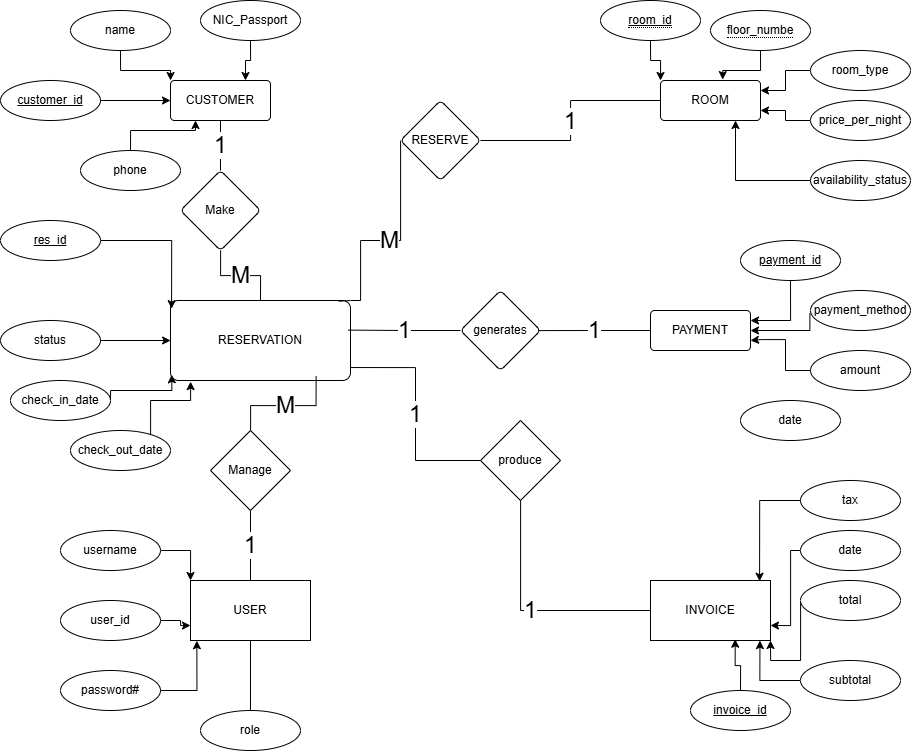

The diagram above was exported from draw.io. Its source (the exported page's mxGraphModel, read from the mxfile embedded in the PNG):
<mxGraphModel dx="3957" dy="3216" grid="1" gridSize="10" guides="1" tooltips="1" connect="1" arrows="1" fold="1" page="1" pageScale="1" pageWidth="850" pageHeight="1100" math="0" shadow="0">
  <root>
    <mxCell id="0" />
    <mxCell id="1" parent="0" />
    <mxCell id="8rOMLc7hoUCPRFkNR1sf-82" edge="1" parent="1" source="8rOMLc7hoUCPRFkNR1sf-14" style="edgeStyle=orthogonalEdgeStyle;rounded=0;orthogonalLoop=1;jettySize=auto;html=1;endArrow=none;endFill=0;fontSize=23;" target="8rOMLc7hoUCPRFkNR1sf-81" value="1">
      <mxGeometry relative="1" as="geometry" />
    </mxCell>
    <mxCell id="8rOMLc7hoUCPRFkNR1sf-14" parent="1" style="rounded=1;arcSize=10;whiteSpace=wrap;html=1;align=center;" value="CUSTOMER" vertex="1">
      <mxGeometry height="40" width="100" x="-1970" y="-2090" as="geometry" />
    </mxCell>
    <mxCell id="8rOMLc7hoUCPRFkNR1sf-23" edge="1" parent="1" source="8rOMLc7hoUCPRFkNR1sf-16" style="edgeStyle=orthogonalEdgeStyle;rounded=0;orthogonalLoop=1;jettySize=auto;html=1;entryX=0;entryY=0;entryDx=0;entryDy=0;" target="8rOMLc7hoUCPRFkNR1sf-14">
      <mxGeometry relative="1" as="geometry" />
    </mxCell>
    <mxCell id="8rOMLc7hoUCPRFkNR1sf-16" parent="1" style="ellipse;whiteSpace=wrap;html=1;align=center;" value="name" vertex="1">
      <mxGeometry height="40" width="100" x="-2070" y="-2160" as="geometry" />
    </mxCell>
    <mxCell id="8rOMLc7hoUCPRFkNR1sf-22" edge="1" parent="1" source="8rOMLc7hoUCPRFkNR1sf-19" style="edgeStyle=orthogonalEdgeStyle;rounded=0;orthogonalLoop=1;jettySize=auto;html=1;entryX=0.75;entryY=0;entryDx=0;entryDy=0;" target="8rOMLc7hoUCPRFkNR1sf-14">
      <mxGeometry relative="1" as="geometry" />
    </mxCell>
    <mxCell id="8rOMLc7hoUCPRFkNR1sf-19" parent="1" style="ellipse;whiteSpace=wrap;html=1;align=center;" value="NIC_Passport" vertex="1">
      <mxGeometry height="40" width="100" x="-1940" y="-2170" as="geometry" />
    </mxCell>
    <mxCell id="8rOMLc7hoUCPRFkNR1sf-24" edge="1" parent="1" source="8rOMLc7hoUCPRFkNR1sf-20" style="edgeStyle=orthogonalEdgeStyle;rounded=0;orthogonalLoop=1;jettySize=auto;html=1;entryX=0;entryY=0.5;entryDx=0;entryDy=0;" target="8rOMLc7hoUCPRFkNR1sf-14">
      <mxGeometry relative="1" as="geometry" />
    </mxCell>
    <mxCell id="8rOMLc7hoUCPRFkNR1sf-20" parent="1" style="ellipse;whiteSpace=wrap;html=1;align=center;" value="&lt;u&gt;customer_id&lt;/u&gt;" vertex="1">
      <mxGeometry height="40" width="100" x="-2140" y="-2090" as="geometry" />
    </mxCell>
    <mxCell id="8rOMLc7hoUCPRFkNR1sf-26" edge="1" parent="1" source="8rOMLc7hoUCPRFkNR1sf-21" style="edgeStyle=orthogonalEdgeStyle;rounded=0;orthogonalLoop=1;jettySize=auto;html=1;entryX=0.25;entryY=1;entryDx=0;entryDy=0;" target="8rOMLc7hoUCPRFkNR1sf-14">
      <mxGeometry relative="1" as="geometry" />
    </mxCell>
    <mxCell id="8rOMLc7hoUCPRFkNR1sf-21" parent="1" style="ellipse;whiteSpace=wrap;html=1;align=center;" value="phone" vertex="1">
      <mxGeometry height="40" width="100" x="-2060" y="-2020" as="geometry" />
    </mxCell>
    <mxCell id="8rOMLc7hoUCPRFkNR1sf-85" edge="1" parent="1" source="8rOMLc7hoUCPRFkNR1sf-27" style="edgeStyle=orthogonalEdgeStyle;rounded=0;orthogonalLoop=1;jettySize=auto;html=1;endArrow=none;endFill=0;fontSize=23;" target="8rOMLc7hoUCPRFkNR1sf-84" value="1">
      <mxGeometry relative="1" as="geometry" />
    </mxCell>
    <mxCell id="8rOMLc7hoUCPRFkNR1sf-27" parent="1" style="rounded=1;arcSize=10;whiteSpace=wrap;html=1;align=center;" value="ROOM" vertex="1">
      <mxGeometry height="40" width="100" x="-1480" y="-2090" as="geometry" />
    </mxCell>
    <mxCell id="8rOMLc7hoUCPRFkNR1sf-40" edge="1" parent="1" source="8rOMLc7hoUCPRFkNR1sf-28" style="edgeStyle=orthogonalEdgeStyle;rounded=0;orthogonalLoop=1;jettySize=auto;html=1;entryX=0.75;entryY=1;entryDx=0;entryDy=0;" target="8rOMLc7hoUCPRFkNR1sf-27">
      <mxGeometry relative="1" as="geometry" />
    </mxCell>
    <mxCell id="8rOMLc7hoUCPRFkNR1sf-28" parent="1" style="ellipse;whiteSpace=wrap;html=1;align=center;" value="availability_status" vertex="1">
      <mxGeometry height="40" width="100" x="-1330" y="-2010" as="geometry" />
    </mxCell>
    <mxCell id="8rOMLc7hoUCPRFkNR1sf-38" edge="1" parent="1" source="8rOMLc7hoUCPRFkNR1sf-29" style="edgeStyle=orthogonalEdgeStyle;rounded=0;orthogonalLoop=1;jettySize=auto;html=1;entryX=1;entryY=0.75;entryDx=0;entryDy=0;" target="8rOMLc7hoUCPRFkNR1sf-27">
      <mxGeometry relative="1" as="geometry" />
    </mxCell>
    <mxCell id="8rOMLc7hoUCPRFkNR1sf-29" parent="1" style="ellipse;whiteSpace=wrap;html=1;align=center;" value="price_per_night" vertex="1">
      <mxGeometry height="40" width="100" x="-1330" y="-2070" as="geometry" />
    </mxCell>
    <mxCell id="8rOMLc7hoUCPRFkNR1sf-37" edge="1" parent="1" source="8rOMLc7hoUCPRFkNR1sf-30" style="edgeStyle=orthogonalEdgeStyle;rounded=0;orthogonalLoop=1;jettySize=auto;html=1;entryX=1;entryY=0.25;entryDx=0;entryDy=0;" target="8rOMLc7hoUCPRFkNR1sf-27">
      <mxGeometry relative="1" as="geometry" />
    </mxCell>
    <mxCell id="8rOMLc7hoUCPRFkNR1sf-30" parent="1" style="ellipse;whiteSpace=wrap;html=1;align=center;" value="room_type" vertex="1">
      <mxGeometry height="40" width="100" x="-1330" y="-2120" as="geometry" />
    </mxCell>
    <mxCell id="8rOMLc7hoUCPRFkNR1sf-35" edge="1" parent="1" source="8rOMLc7hoUCPRFkNR1sf-31" style="edgeStyle=orthogonalEdgeStyle;rounded=0;orthogonalLoop=1;jettySize=auto;html=1;entryX=0;entryY=0;entryDx=0;entryDy=0;" target="8rOMLc7hoUCPRFkNR1sf-27">
      <mxGeometry relative="1" as="geometry" />
    </mxCell>
    <mxCell id="8rOMLc7hoUCPRFkNR1sf-31" parent="1" style="ellipse;whiteSpace=wrap;html=1;align=center;" value="&lt;span style=&quot;border-bottom: 1px dotted&quot;&gt;&lt;u&gt;room_id&lt;/u&gt;&lt;/span&gt;" vertex="1">
      <mxGeometry height="40" width="100" x="-1540" y="-2170" as="geometry" />
    </mxCell>
    <mxCell id="8rOMLc7hoUCPRFkNR1sf-32" parent="1" style="ellipse;whiteSpace=wrap;html=1;align=center;" value="&lt;span style=&quot;border-bottom: 1px dotted&quot;&gt;floor_numbe&lt;/span&gt;" vertex="1">
      <mxGeometry height="40" width="100" x="-1430" y="-2160" as="geometry" />
    </mxCell>
    <mxCell id="8rOMLc7hoUCPRFkNR1sf-36" edge="1" parent="1" source="8rOMLc7hoUCPRFkNR1sf-32" style="edgeStyle=orthogonalEdgeStyle;rounded=0;orthogonalLoop=1;jettySize=auto;html=1;exitX=0.5;exitY=1;exitDx=0;exitDy=0;entryX=0.622;entryY=-0.022;entryDx=0;entryDy=0;entryPerimeter=0;" target="8rOMLc7hoUCPRFkNR1sf-27">
      <mxGeometry relative="1" as="geometry" />
    </mxCell>
    <mxCell id="8rOMLc7hoUCPRFkNR1sf-41" parent="1" style="rounded=1;arcSize=10;whiteSpace=wrap;html=1;align=center;" value="RESERVATION" vertex="1">
      <mxGeometry height="80" width="180" x="-1970" y="-1870" as="geometry" />
    </mxCell>
    <mxCell id="8rOMLc7hoUCPRFkNR1sf-42" parent="1" style="ellipse;whiteSpace=wrap;html=1;align=center;" value="amount" vertex="1">
      <mxGeometry height="40" width="100" x="-1330" y="-1820" as="geometry" />
    </mxCell>
    <mxCell id="8rOMLc7hoUCPRFkNR1sf-49" edge="1" parent="1" source="8rOMLc7hoUCPRFkNR1sf-43" style="edgeStyle=orthogonalEdgeStyle;rounded=0;orthogonalLoop=1;jettySize=auto;html=1;">
      <mxGeometry relative="1" as="geometry">
        <Array as="points">
          <mxPoint x="-1970" y="-1830" />
        </Array>
        <mxPoint x="-1970" y="-1830" as="targetPoint" />
      </mxGeometry>
    </mxCell>
    <mxCell id="8rOMLc7hoUCPRFkNR1sf-43" parent="1" style="ellipse;whiteSpace=wrap;html=1;align=center;" value="status" vertex="1">
      <mxGeometry height="40" width="100" x="-2140" y="-1850" as="geometry" />
    </mxCell>
    <mxCell id="8rOMLc7hoUCPRFkNR1sf-57" edge="1" parent="1" source="8rOMLc7hoUCPRFkNR1sf-44" style="edgeStyle=orthogonalEdgeStyle;rounded=0;orthogonalLoop=1;jettySize=auto;html=1;entryX=1;entryY=0.5;entryDx=0;entryDy=0;exitX=-0.006;exitY=0.565;exitDx=0;exitDy=0;exitPerimeter=0;" target="8rOMLc7hoUCPRFkNR1sf-52">
      <mxGeometry relative="1" as="geometry">
        <Array as="points">
          <mxPoint x="-1331" y="-1840" />
        </Array>
      </mxGeometry>
    </mxCell>
    <mxCell id="8rOMLc7hoUCPRFkNR1sf-44" parent="1" style="ellipse;whiteSpace=wrap;html=1;align=center;" value="payment_method" vertex="1">
      <mxGeometry height="40" width="100" x="-1330" y="-1880" as="geometry" />
    </mxCell>
    <mxCell id="8rOMLc7hoUCPRFkNR1sf-48" edge="1" parent="1" source="8rOMLc7hoUCPRFkNR1sf-45" style="edgeStyle=orthogonalEdgeStyle;rounded=0;orthogonalLoop=1;jettySize=auto;html=1;entryX=0.006;entryY=0.102;entryDx=0;entryDy=0;entryPerimeter=0;" target="8rOMLc7hoUCPRFkNR1sf-41">
      <mxGeometry relative="1" as="geometry" />
    </mxCell>
    <mxCell id="8rOMLc7hoUCPRFkNR1sf-45" parent="1" style="ellipse;whiteSpace=wrap;html=1;align=center;" value="&lt;u&gt;res_id&lt;/u&gt;" vertex="1">
      <mxGeometry height="40" width="100" x="-2140" y="-1950" as="geometry" />
    </mxCell>
    <mxCell id="8rOMLc7hoUCPRFkNR1sf-46" parent="1" style="ellipse;whiteSpace=wrap;html=1;align=center;" value="check_out_date" vertex="1">
      <mxGeometry height="40" width="100" x="-2070" y="-1740" as="geometry" />
    </mxCell>
    <mxCell id="8rOMLc7hoUCPRFkNR1sf-50" edge="1" parent="1" source="8rOMLc7hoUCPRFkNR1sf-47" style="edgeStyle=orthogonalEdgeStyle;rounded=0;orthogonalLoop=1;jettySize=auto;html=1;exitX=1;exitY=0.5;exitDx=0;exitDy=0;entryX=0.007;entryY=0.929;entryDx=0;entryDy=0;entryPerimeter=0;" target="8rOMLc7hoUCPRFkNR1sf-41">
      <mxGeometry relative="1" as="geometry">
        <Array as="points">
          <mxPoint x="-2030" y="-1780" />
          <mxPoint x="-1969" y="-1780" />
        </Array>
      </mxGeometry>
    </mxCell>
    <mxCell id="8rOMLc7hoUCPRFkNR1sf-47" parent="1" style="ellipse;whiteSpace=wrap;html=1;align=center;" value="check_in_date" vertex="1">
      <mxGeometry height="40" width="100" x="-2130" y="-1790" as="geometry" />
    </mxCell>
    <mxCell id="8rOMLc7hoUCPRFkNR1sf-51" edge="1" parent="1" source="8rOMLc7hoUCPRFkNR1sf-46" style="edgeStyle=orthogonalEdgeStyle;rounded=0;orthogonalLoop=1;jettySize=auto;html=1;">
      <mxGeometry relative="1" as="geometry">
        <Array as="points">
          <mxPoint x="-1990" y="-1770" />
          <mxPoint x="-1950" y="-1770" />
          <mxPoint x="-1950" y="-1789" />
        </Array>
        <mxPoint x="-1950" y="-1790" as="targetPoint" />
      </mxGeometry>
    </mxCell>
    <mxCell id="8rOMLc7hoUCPRFkNR1sf-88" edge="1" parent="1" source="8rOMLc7hoUCPRFkNR1sf-52" style="edgeStyle=orthogonalEdgeStyle;rounded=0;orthogonalLoop=1;jettySize=auto;html=1;entryX=0.977;entryY=0.501;entryDx=0;entryDy=0;entryPerimeter=0;fontSize=23;endArrow=none;endFill=0;" target="8rOMLc7hoUCPRFkNR1sf-87" value="1">
      <mxGeometry relative="1" as="geometry">
        <mxPoint x="-1600" y="-1840" as="targetPoint" />
      </mxGeometry>
    </mxCell>
    <mxCell id="8rOMLc7hoUCPRFkNR1sf-52" parent="1" style="rounded=1;arcSize=10;whiteSpace=wrap;html=1;align=center;" value="PAYMENT" vertex="1">
      <mxGeometry height="40" width="100" x="-1490" y="-1860" as="geometry" />
    </mxCell>
    <mxCell id="8rOMLc7hoUCPRFkNR1sf-56" edge="1" parent="1" source="8rOMLc7hoUCPRFkNR1sf-53" style="edgeStyle=orthogonalEdgeStyle;rounded=0;orthogonalLoop=1;jettySize=auto;html=1;entryX=1;entryY=0.25;entryDx=0;entryDy=0;" target="8rOMLc7hoUCPRFkNR1sf-52">
      <mxGeometry relative="1" as="geometry" />
    </mxCell>
    <mxCell id="8rOMLc7hoUCPRFkNR1sf-53" parent="1" style="ellipse;whiteSpace=wrap;html=1;align=center;" value="&lt;u&gt;payment_id&lt;/u&gt;" vertex="1">
      <mxGeometry height="40" width="100" x="-1400" y="-1930" as="geometry" />
    </mxCell>
    <mxCell id="8rOMLc7hoUCPRFkNR1sf-54" parent="1" style="ellipse;whiteSpace=wrap;html=1;align=center;" value="date" vertex="1">
      <mxGeometry height="40" width="100" x="-1400" y="-1770" as="geometry" />
    </mxCell>
    <mxCell id="8rOMLc7hoUCPRFkNR1sf-68" edge="1" parent="1" source="8rOMLc7hoUCPRFkNR1sf-55" style="edgeStyle=orthogonalEdgeStyle;rounded=0;orthogonalLoop=1;jettySize=auto;html=1;entryX=1;entryY=1;entryDx=0;entryDy=0;" target="8rOMLc7hoUCPRFkNR1sf-62">
      <mxGeometry relative="1" as="geometry">
        <Array as="points">
          <mxPoint x="-1340" y="-1510" />
          <mxPoint x="-1370" y="-1510" />
        </Array>
      </mxGeometry>
    </mxCell>
    <mxCell id="8rOMLc7hoUCPRFkNR1sf-55" parent="1" style="ellipse;whiteSpace=wrap;html=1;align=center;" value="total" vertex="1">
      <mxGeometry height="40" width="100" x="-1340" y="-1590" as="geometry" />
    </mxCell>
    <mxCell id="8rOMLc7hoUCPRFkNR1sf-58" edge="1" parent="1" source="8rOMLc7hoUCPRFkNR1sf-42" style="edgeStyle=orthogonalEdgeStyle;rounded=0;orthogonalLoop=1;jettySize=auto;html=1;entryX=1;entryY=0.75;entryDx=0;entryDy=0;" target="8rOMLc7hoUCPRFkNR1sf-52">
      <mxGeometry relative="1" as="geometry">
        <Array as="points">
          <mxPoint x="-1355" y="-1800" />
          <mxPoint x="-1355" y="-1831" />
          <mxPoint x="-1380" y="-1831" />
        </Array>
      </mxGeometry>
    </mxCell>
    <mxCell id="8rOMLc7hoUCPRFkNR1sf-63" edge="1" parent="1" source="8rOMLc7hoUCPRFkNR1sf-60" style="edgeStyle=orthogonalEdgeStyle;rounded=0;orthogonalLoop=1;jettySize=auto;html=1;entryX=0.912;entryY=1.001;entryDx=0;entryDy=0;entryPerimeter=0;" target="8rOMLc7hoUCPRFkNR1sf-62" value="">
      <mxGeometry relative="1" as="geometry">
        <Array as="points">
          <mxPoint x="-1381" y="-1490" />
        </Array>
      </mxGeometry>
    </mxCell>
    <mxCell id="8rOMLc7hoUCPRFkNR1sf-60" parent="1" style="ellipse;whiteSpace=wrap;html=1;align=center;" value="subtotal" vertex="1">
      <mxGeometry height="40" width="100" x="-1340" y="-1510" as="geometry" />
    </mxCell>
    <mxCell id="8rOMLc7hoUCPRFkNR1sf-95" edge="1" parent="1" source="8rOMLc7hoUCPRFkNR1sf-62" style="edgeStyle=orthogonalEdgeStyle;rounded=0;orthogonalLoop=1;jettySize=auto;html=1;endArrow=none;endFill=0;fontSize=23;" target="8rOMLc7hoUCPRFkNR1sf-94" value="1">
      <mxGeometry relative="1" as="geometry" />
    </mxCell>
    <mxCell id="8rOMLc7hoUCPRFkNR1sf-62" parent="1" style="whiteSpace=wrap;html=1;" value="INVOICE" vertex="1">
      <mxGeometry height="60" width="120" x="-1490" y="-1590" as="geometry" />
    </mxCell>
    <mxCell id="8rOMLc7hoUCPRFkNR1sf-69" edge="1" parent="1" source="8rOMLc7hoUCPRFkNR1sf-64" style="edgeStyle=orthogonalEdgeStyle;rounded=0;orthogonalLoop=1;jettySize=auto;html=1;entryX=1;entryY=0.75;entryDx=0;entryDy=0;" target="8rOMLc7hoUCPRFkNR1sf-62">
      <mxGeometry relative="1" as="geometry">
        <Array as="points">
          <mxPoint x="-1350" y="-1620" />
          <mxPoint x="-1350" y="-1545" />
        </Array>
      </mxGeometry>
    </mxCell>
    <mxCell id="8rOMLc7hoUCPRFkNR1sf-64" parent="1" style="ellipse;whiteSpace=wrap;html=1;align=center;" value="date" vertex="1">
      <mxGeometry height="40" width="100" x="-1340" y="-1640" as="geometry" />
    </mxCell>
    <mxCell id="8rOMLc7hoUCPRFkNR1sf-65" parent="1" style="ellipse;whiteSpace=wrap;html=1;align=center;" value="tax" vertex="1">
      <mxGeometry height="40" width="100" x="-1340" y="-1690" as="geometry" />
    </mxCell>
    <mxCell id="8rOMLc7hoUCPRFkNR1sf-66" parent="1" style="ellipse;whiteSpace=wrap;html=1;align=center;" value="&lt;u&gt;invoice_id&lt;/u&gt;" vertex="1">
      <mxGeometry height="40" width="100" x="-1450" y="-1480" as="geometry" />
    </mxCell>
    <mxCell id="8rOMLc7hoUCPRFkNR1sf-67" edge="1" parent="1" source="8rOMLc7hoUCPRFkNR1sf-66" style="edgeStyle=orthogonalEdgeStyle;rounded=0;orthogonalLoop=1;jettySize=auto;html=1;entryX=0.706;entryY=0.979;entryDx=0;entryDy=0;entryPerimeter=0;" target="8rOMLc7hoUCPRFkNR1sf-62">
      <mxGeometry relative="1" as="geometry" />
    </mxCell>
    <mxCell id="8rOMLc7hoUCPRFkNR1sf-70" edge="1" parent="1" source="8rOMLc7hoUCPRFkNR1sf-65" style="edgeStyle=orthogonalEdgeStyle;rounded=0;orthogonalLoop=1;jettySize=auto;html=1;entryX=0.909;entryY=0.013;entryDx=0;entryDy=0;entryPerimeter=0;" target="8rOMLc7hoUCPRFkNR1sf-62">
      <mxGeometry relative="1" as="geometry" />
    </mxCell>
    <mxCell id="8rOMLc7hoUCPRFkNR1sf-80" edge="1" parent="1" source="8rOMLc7hoUCPRFkNR1sf-71" style="edgeStyle=orthogonalEdgeStyle;rounded=0;orthogonalLoop=1;jettySize=auto;html=1;entryX=0;entryY=0;entryDx=0;entryDy=0;" target="8rOMLc7hoUCPRFkNR1sf-76">
      <mxGeometry relative="1" as="geometry" />
    </mxCell>
    <mxCell id="8rOMLc7hoUCPRFkNR1sf-71" parent="1" style="ellipse;whiteSpace=wrap;html=1;align=center;" value="username" vertex="1">
      <mxGeometry height="40" width="100" x="-2080" y="-1640" as="geometry" />
    </mxCell>
    <mxCell id="8rOMLc7hoUCPRFkNR1sf-78" edge="1" parent="1" source="8rOMLc7hoUCPRFkNR1sf-72" style="edgeStyle=orthogonalEdgeStyle;rounded=0;orthogonalLoop=1;jettySize=auto;html=1;entryX=0;entryY=0.75;entryDx=0;entryDy=0;" target="8rOMLc7hoUCPRFkNR1sf-76">
      <mxGeometry relative="1" as="geometry" />
    </mxCell>
    <mxCell id="8rOMLc7hoUCPRFkNR1sf-72" parent="1" style="ellipse;whiteSpace=wrap;html=1;align=center;" value="user_id" vertex="1">
      <mxGeometry height="40" width="100" x="-2080" y="-1570" as="geometry" />
    </mxCell>
    <mxCell id="8rOMLc7hoUCPRFkNR1sf-73" parent="1" style="ellipse;whiteSpace=wrap;html=1;align=center;" value="password#" vertex="1">
      <mxGeometry height="40" width="100" x="-2080" y="-1500" as="geometry" />
    </mxCell>
    <mxCell id="8rOMLc7hoUCPRFkNR1sf-77" edge="1" parent="1" source="8rOMLc7hoUCPRFkNR1sf-74" style="edgeStyle=orthogonalEdgeStyle;rounded=0;orthogonalLoop=1;jettySize=auto;html=1;endArrow=none;endFill=0;" target="8rOMLc7hoUCPRFkNR1sf-76" value="">
      <mxGeometry relative="1" as="geometry" />
    </mxCell>
    <mxCell id="8rOMLc7hoUCPRFkNR1sf-74" parent="1" style="ellipse;whiteSpace=wrap;html=1;align=center;" value="role" vertex="1">
      <mxGeometry height="40" width="100" x="-1940" y="-1460" as="geometry" />
    </mxCell>
    <mxCell id="8rOMLc7hoUCPRFkNR1sf-92" edge="1" parent="1" source="8rOMLc7hoUCPRFkNR1sf-76" style="edgeStyle=orthogonalEdgeStyle;rounded=0;orthogonalLoop=1;jettySize=auto;html=1;endArrow=none;endFill=0;fontSize=23;" target="8rOMLc7hoUCPRFkNR1sf-91" value="1">
      <mxGeometry relative="1" as="geometry" />
    </mxCell>
    <mxCell id="8rOMLc7hoUCPRFkNR1sf-76" parent="1" style="whiteSpace=wrap;html=1;" value="USER" vertex="1">
      <mxGeometry height="60" width="120" x="-1950" y="-1590" as="geometry" />
    </mxCell>
    <mxCell id="8rOMLc7hoUCPRFkNR1sf-79" edge="1" parent="1" source="8rOMLc7hoUCPRFkNR1sf-73" style="edgeStyle=orthogonalEdgeStyle;rounded=0;orthogonalLoop=1;jettySize=auto;html=1;entryX=0.053;entryY=1.004;entryDx=0;entryDy=0;entryPerimeter=0;" target="8rOMLc7hoUCPRFkNR1sf-76">
      <mxGeometry relative="1" as="geometry" />
    </mxCell>
    <mxCell id="8rOMLc7hoUCPRFkNR1sf-83" edge="1" parent="1" source="8rOMLc7hoUCPRFkNR1sf-81" style="edgeStyle=orthogonalEdgeStyle;rounded=0;orthogonalLoop=1;jettySize=auto;html=1;entryX=0.5;entryY=0;entryDx=0;entryDy=0;endArrow=none;endFill=0;fontSize=23;" target="8rOMLc7hoUCPRFkNR1sf-41" value="M">
      <mxGeometry relative="1" as="geometry" />
    </mxCell>
    <mxCell id="8rOMLc7hoUCPRFkNR1sf-81" parent="1" style="rhombus;whiteSpace=wrap;html=1;rounded=1;arcSize=10;" value="Make" vertex="1">
      <mxGeometry height="80" width="80" x="-1960" y="-2000" as="geometry" />
    </mxCell>
    <mxCell id="8rOMLc7hoUCPRFkNR1sf-86" edge="1" parent="1" source="8rOMLc7hoUCPRFkNR1sf-84" style="edgeStyle=orthogonalEdgeStyle;rounded=0;orthogonalLoop=1;jettySize=auto;html=1;entryX=0.934;entryY=0.009;entryDx=0;entryDy=0;entryPerimeter=0;endArrow=none;endFill=0;fontSize=23;" target="8rOMLc7hoUCPRFkNR1sf-41" value="M">
      <mxGeometry relative="1" as="geometry">
        <Array as="points">
          <mxPoint x="-1740" y="-1930" />
          <mxPoint x="-1780" y="-1930" />
          <mxPoint x="-1780" y="-1870" />
          <mxPoint x="-1790" y="-1870" />
        </Array>
      </mxGeometry>
    </mxCell>
    <mxCell id="8rOMLc7hoUCPRFkNR1sf-84" parent="1" style="rhombus;whiteSpace=wrap;html=1;rounded=1;arcSize=10;" value="RESERVE" vertex="1">
      <mxGeometry height="80" width="80" x="-1740" y="-2070" as="geometry" />
    </mxCell>
    <mxCell id="8rOMLc7hoUCPRFkNR1sf-89" edge="1" parent="1" source="8rOMLc7hoUCPRFkNR1sf-87" style="edgeStyle=orthogonalEdgeStyle;rounded=0;orthogonalLoop=1;jettySize=auto;html=1;entryX=0.988;entryY=0.37;entryDx=0;entryDy=0;entryPerimeter=0;endArrow=none;endFill=0;fontSize=23;" target="8rOMLc7hoUCPRFkNR1sf-41" value="1">
      <mxGeometry relative="1" as="geometry" />
    </mxCell>
    <mxCell id="8rOMLc7hoUCPRFkNR1sf-87" parent="1" style="rhombus;whiteSpace=wrap;html=1;rounded=1;arcSize=10;" value="generates" vertex="1">
      <mxGeometry height="80" width="80" x="-1680" y="-1880" as="geometry" />
    </mxCell>
    <mxCell id="8rOMLc7hoUCPRFkNR1sf-93" edge="1" parent="1" source="8rOMLc7hoUCPRFkNR1sf-91" style="edgeStyle=orthogonalEdgeStyle;rounded=0;orthogonalLoop=1;jettySize=auto;html=1;entryX=0.809;entryY=0.945;entryDx=0;entryDy=0;entryPerimeter=0;shape=wire;endArrow=none;endFill=0;fontSize=23;" target="8rOMLc7hoUCPRFkNR1sf-41" value="M">
      <mxGeometry relative="1" as="geometry" />
    </mxCell>
    <mxCell id="8rOMLc7hoUCPRFkNR1sf-91" parent="1" style="rhombus;whiteSpace=wrap;html=1;" value="Manage" vertex="1">
      <mxGeometry height="80" width="80" x="-1930" y="-1740" as="geometry" />
    </mxCell>
    <mxCell id="8rOMLc7hoUCPRFkNR1sf-96" edge="1" parent="1" source="8rOMLc7hoUCPRFkNR1sf-94" style="edgeStyle=orthogonalEdgeStyle;rounded=0;orthogonalLoop=1;jettySize=auto;html=1;entryX=1.003;entryY=0.838;entryDx=0;entryDy=0;entryPerimeter=0;endArrow=none;endFill=0;fontSize=23;" target="8rOMLc7hoUCPRFkNR1sf-41" value="1">
      <mxGeometry relative="1" as="geometry" />
    </mxCell>
    <mxCell id="8rOMLc7hoUCPRFkNR1sf-94" parent="1" style="rhombus;whiteSpace=wrap;html=1;" value="produce" vertex="1">
      <mxGeometry height="80" width="80" x="-1660" y="-1750" as="geometry" />
    </mxCell>
  </root>
</mxGraphModel>